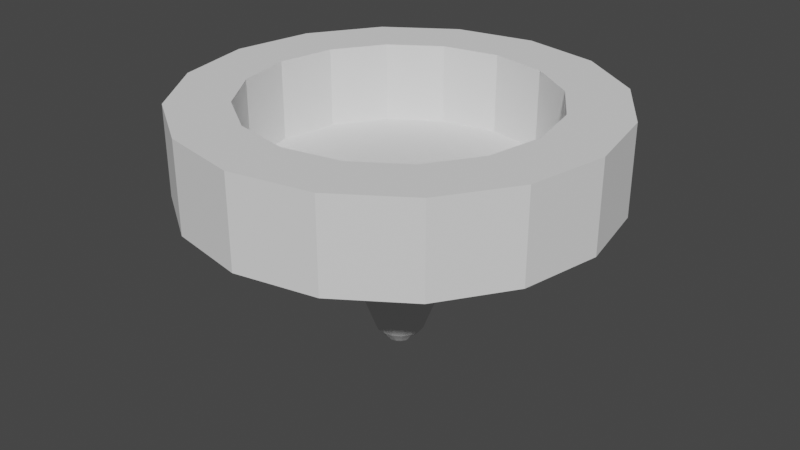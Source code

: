 # Source: playerTop.blend  (saved by Blender 2.91.10; exported with 4.5.12 LTS)
import bpy
from mathutils import Matrix  # noqa: F401  (used for matrix-valued properties, if any)

bpy.ops.wm.read_factory_settings(use_empty=True)
scene = bpy.context.scene
scene.name = 'Scene'

# ---- collections
col_collection = bpy.data.collections.new('Collection'); scene.collection.children.link(col_collection)

# ---- world
world_world = bpy.data.worlds.new('World'); scene.world = world_world
world_world.use_nodes = True; world_world.node_tree.nodes.clear()
_N = world_world.node_tree.nodes; _L = world_world.node_tree.links
n0 = _N.new('ShaderNodeOutputWorld'); n0.name = 'World Output'; n0.location = (300, 300)
n1 = _N.new('ShaderNodeBackground'); n1.name = 'Background'; n1.location = (10, 300)
n1.inputs[0].default_value = (0.05088, 0.05088, 0.05088, 1.0)
_L.new(n1.outputs[0], n0.inputs[0])
n0.is_active_output = True
world_world.color = (0.05088, 0.05088, 0.05088)
world_world.use_sun_shadow = False
world_world.sun_shadow_jitter_overblur = 0.0

# ---- meshes
me_circle = bpy.data.meshes.new('Circle')
me_circle.from_pydata([(-4.887e-08, 0.03834, -0.3459), (-0.01467, 0.03542, -0.3459), (-0.02711, 0.02711, -0.3459), (-0.03542, 0.01467, -0.3459), (-0.03834, -5.685e-11, -0.3459), (-0.03542, -0.01467, -0.3459), (-0.02711, -0.02711, -0.3459), (-0.01467, -0.03542, -0.3459), (-5.466e-08, -0.03834, -0.3459), (0.01467, -0.03542, -0.3459), (0.02711, -0.02711, -0.3459), (0.03542, -0.01467, -0.3459), (0.03834, 2.076e-09, -0.3459), (0.03542, 0.01467, -0.3459), (0.02711, 0.02711, -0.3459), (0.01467, 0.03542, -0.3459), (-5.309e-08, 0.0, -0.3677), (0.0, 0.6, 0.1137), (-0.2296, 0.5543, 0.1137), (-0.4243, 0.4243, 0.1137), (-0.5543, 0.2296, 0.1137), (-0.6, -2.623e-08, 0.1137), (-0.5543, -0.2296, 0.1137), (-0.4243, -0.4243, 0.1137), (-0.2296, -0.5543, 0.1137), (-9.06e-08, -0.6, 0.1137), (0.2296, -0.5543, 0.1137), (0.4243, -0.4243, 0.1137), (0.5543, -0.2296, 0.1137), (0.6, 7.155e-09, 0.1137), (0.5543, 0.2296, 0.1137), (0.4243, 0.4243, 0.1137), (0.2296, 0.5543, 0.1137), (0.0, 0.6, 0.3704), (-0.2296, 0.5543, 0.3704), (-0.4243, 0.4243, 0.3704), (-0.5543, 0.2296, 0.3704), (-0.6, -2.623e-08, 0.3704), (-0.5543, -0.2296, 0.3704), (-0.4243, -0.4243, 0.3704), (-0.2296, -0.5543, 0.3704), (-9.06e-08, -0.6, 0.3704), (0.2296, -0.5543, 0.3704), (0.4243, -0.4243, 0.3704), (0.5543, -0.2296, 0.3704), (0.6, 7.155e-09, 0.3704), (0.5543, 0.2296, 0.3704), (0.4243, 0.4243, 0.3704), (0.2296, 0.5543, 0.3704), (-1.521e-08, 0.4281, 0.3704), (-0.1638, 0.3955, 0.3704), (-0.3027, 0.3027, 0.3704), (-0.3955, 0.1638, 0.3704), (-0.4281, -1.871e-08, 0.3704), (-0.3955, -0.1638, 0.3704), (-0.3027, -0.3027, 0.3704), (-0.1638, -0.3955, 0.3704), (-7.985e-08, -0.4281, 0.3704), (0.1638, -0.3955, 0.3704), (0.3027, -0.3027, 0.3704), (0.3955, -0.1638, 0.3704), (0.4281, 5.105e-09, 0.3704), (0.3955, 0.1638, 0.3704), (0.3027, 0.3027, 0.3704), (0.1638, 0.3955, 0.3704), (-1.521e-08, 0.4281, 0.1395), (-0.1638, 0.3955, 0.1395), (-0.3027, 0.3027, 0.1395), (-0.3955, 0.1638, 0.1395), (-0.4281, -1.871e-08, 0.1395), (-0.3955, -0.1638, 0.1395), (-0.3027, -0.3027, 0.1395), (-0.1638, -0.3955, 0.1395), (-7.985e-08, -0.4281, 0.1395), (0.1638, -0.3955, 0.1395), (0.3027, -0.3027, 0.1395), (0.3955, -0.1638, 0.1395), (0.4281, 5.105e-09, 0.1395), (0.3955, 0.1638, 0.1395), (0.3027, 0.3027, 0.1395), (0.1638, 0.3955, 0.1395), (-4.47e-08, 1.863e-09, 0.1395), (-2.789e-08, 0.2933, -0.02277), (0.1122, 0.2709, -0.02277), (0.1122, -0.2709, -0.02277), (-7.217e-08, -0.2933, -0.02277), (-0.2074, 0.2074, -0.02277), (-0.1122, 0.2709, -0.02277), (0.2074, -0.2074, -0.02277), (-0.2709, 0.1122, -0.02277), (0.2709, -0.1122, -0.02277), (-0.2933, -1.529e-08, -0.02277), (0.2933, 1.03e-09, -0.02277), (-0.2709, -0.1122, -0.02277), (0.2709, 0.1122, -0.02277), (-0.2074, -0.2074, -0.02277), (0.2074, 0.2074, -0.02277), (-0.1122, -0.2709, -0.02277), (0.02629, 0.06347, -0.3112), (-5.673e-08, -0.06869, -0.3112), (-0.02629, 0.06347, -0.3112), (-4.635e-08, 0.06869, -0.3112), (0.02629, -0.06347, -0.3112), (-0.04857, 0.04857, -0.3112), (0.04857, -0.04857, -0.3112), (-0.06347, 0.02629, -0.3112), (0.06347, -0.02629, -0.3112), (-0.06869, -3.375e-09, -0.3112), (0.06869, 4.47e-10, -0.3112), (-0.06347, -0.02629, -0.3112), (0.06347, 0.02629, -0.3112), (-0.04857, -0.04857, -0.3112), (0.04857, 0.04857, -0.3112), (-0.02629, -0.06347, -0.3112), (-4.23e-08, 0.1321, -0.1428), (0.05055, -0.122, -0.1428), (-0.0934, 0.0934, -0.1428), (0.0934, -0.0934, -0.1428), (-0.122, 0.05055, -0.1428), (0.122, -0.05055, -0.1428), (-0.1321, -6.82e-09, -0.1428), (0.1321, 5.29e-10, -0.1428), (-0.122, -0.05055, -0.1428), (0.122, 0.05055, -0.1428), (-0.0934, -0.0934, -0.1428), (0.0934, 0.0934, -0.1428), (-0.05055, -0.122, -0.1428), (0.05055, 0.122, -0.1428), (-6.224e-08, -0.1321, -0.1428), (-0.05055, 0.122, -0.1428)], [], [(0, 15, 16), (9, 8, 16), (2, 1, 16), (10, 9, 16), (3, 2, 16), (11, 10, 16), (4, 3, 16), (12, 11, 16), (5, 4, 16), (13, 12, 16), (6, 5, 16), (14, 13, 16), (7, 6, 16), (15, 14, 16), (8, 7, 16), (1, 0, 16), (83, 82, 17, 32), (85, 84, 26, 25), (87, 86, 19, 18), (84, 88, 27, 26), (86, 89, 20, 19), (88, 90, 28, 27), (89, 91, 21, 20), (90, 92, 29, 28), (91, 93, 22, 21), (92, 94, 30, 29), (93, 95, 23, 22), (94, 96, 31, 30), (95, 97, 24, 23), (96, 83, 32, 31), (97, 85, 25, 24), (82, 87, 18, 17), (30, 31, 47, 46), (23, 24, 40, 39), (31, 32, 48, 47), (24, 25, 41, 40), (17, 18, 34, 33), (32, 17, 33, 48), (25, 26, 42, 41), (18, 19, 35, 34), (26, 27, 43, 42), (19, 20, 36, 35), (27, 28, 44, 43), (20, 21, 37, 36), (28, 29, 45, 44), (21, 22, 38, 37), (29, 30, 46, 45), (22, 23, 39, 38), (36, 37, 53, 52), (44, 45, 61, 60), (37, 38, 54, 53), (45, 46, 62, 61), (38, 39, 55, 54), (46, 47, 63, 62), (39, 40, 56, 55), (47, 48, 64, 63), (40, 41, 57, 56), (33, 34, 50, 49), (48, 33, 49, 64), (41, 42, 58, 57), (34, 35, 51, 50), (42, 43, 59, 58), (35, 36, 52, 51), (43, 44, 60, 59), (57, 58, 74, 73), (50, 51, 67, 66), (58, 59, 75, 74), (51, 52, 68, 67), (59, 60, 76, 75), (52, 53, 69, 68), (60, 61, 77, 76), (53, 54, 70, 69), (61, 62, 78, 77), (54, 55, 71, 70), (62, 63, 79, 78), (55, 56, 72, 71), (63, 64, 80, 79), (56, 57, 73, 72), (49, 50, 66, 65), (64, 49, 65, 80), (78, 79, 81), (71, 72, 81), (79, 80, 81), (72, 73, 81), (65, 66, 81), (80, 65, 81), (73, 74, 81), (66, 67, 81), (74, 75, 81), (67, 68, 81), (75, 76, 81), (68, 69, 81), (76, 77, 81), (69, 70, 81), (77, 78, 81), (70, 71, 81), (114, 129, 87, 82), (126, 128, 85, 97), (125, 127, 83, 96), (124, 126, 97, 95), (123, 125, 96, 94), (122, 124, 95, 93), (121, 123, 94, 92), (120, 122, 93, 91), (119, 121, 92, 90), (118, 120, 91, 89), (117, 119, 90, 88), (116, 118, 89, 86), (115, 117, 88, 84), (129, 116, 86, 87), (128, 115, 84, 85), (127, 114, 82, 83), (15, 0, 101, 98), (8, 9, 102, 99), (1, 2, 103, 100), (9, 10, 104, 102), (2, 3, 105, 103), (10, 11, 106, 104), (3, 4, 107, 105), (11, 12, 108, 106), (4, 5, 109, 107), (12, 13, 110, 108), (5, 6, 111, 109), (13, 14, 112, 110), (6, 7, 113, 111), (14, 15, 98, 112), (7, 8, 99, 113), (0, 1, 100, 101), (98, 101, 114, 127), (99, 102, 115, 128), (100, 103, 116, 129), (102, 104, 117, 115), (103, 105, 118, 116), (104, 106, 119, 117), (105, 107, 120, 118), (106, 108, 121, 119), (107, 109, 122, 120), (108, 110, 123, 121), (109, 111, 124, 122), (110, 112, 125, 123), (111, 113, 126, 124), (112, 98, 127, 125), (113, 99, 128, 126), (101, 100, 129, 114)])
_uv = me_circle.uv_layers.new(name='UVMap')
_uv.uv.foreach_set('vector', [0.0, 0.0, 0.0, 0.0, 0.0, 0.0, 0.0, 0.0, 0.0, 0.0, 0.0, 0.0, 0.0, 0.0, 0.0, 0.0, 0.0, 0.0, 0.0, 0.0, 0.0, 0.0, 0.0, 0.0, 0.0, 0.0, 0.0, 0.0, 0.0, 0.0, 0.0, 0.0, 0.0, 0.0, 0.0, 0.0, 0.0, 0.0, 0.0, 0.0, 0.0, 0.0, 0.0, 0.0, 0.0, 0.0, 0.0, 0.0, 0.0, 0.0, 0.0, 0.0, 0.0, 0.0, 0.0, 0.0, 0.0, 0.0, 0.0, 0.0, 0.0, 0.0, 0.0, 0.0, 0.0, 0.0, 0.0, 0.0, 0.0, 0.0, 0.0, 0.0, 0.0, 0.0, 0.0, 0.0, 0.0, 0.0, 0.0, 0.0, 0.0, 0.0, 0.0, 0.0, 0.0, 0.0, 0.0, 0.0, 0.0, 0.0, 0.0, 0.0, 0.0, 0.0, 0.0, 0.0, 0.0, 0.0, 0.0, 0.0, 0.0, 0.0, 0.0, 0.0, 0.0, 0.0, 0.0, 0.0, 0.0, 0.0, 0.0, 0.0, 0.0, 0.0, 0.0, 0.0, 0.0, 0.0, 0.0, 0.0, 0.0, 0.0, 0.0, 0.0, 0.0, 0.0, 0.0, 0.0, 0.0, 0.0, 0.0, 0.0, 0.0, 0.0, 0.0, 0.0, 0.0, 0.0, 0.0, 0.0, 0.0, 0.0, 0.0, 0.0, 0.0, 0.0, 0.0, 0.0, 0.0, 0.0, 0.0, 0.0, 0.0, 0.0, 0.0, 0.0, 0.0, 0.0, 0.0, 0.0, 0.0, 0.0, 0.0, 0.0, 0.0, 0.0, 0.0, 0.0, 0.0, 0.0, 0.0, 0.0, 0.0, 0.0, 0.0, 0.0, 0.0, 0.0, 0.0, 0.0, 0.0, 0.0, 0.0, 0.0, 0.0, 0.0, 0.0, 0.0, 0.0, 0.0, 0.0, 0.0, 0.0, 0.0, 0.0, 0.0, 0.0, 0.0, 0.0, 0.0, 0.0, 0.0, 0.0, 0.0, 0.0, 0.0, 0.0, 0.0, 0.0, 0.0, 0.0, 0.0, 0.0, 0.0, 0.0, 0.0, 0.0, 0.0, 0.0, 0.0, 0.0, 0.0, 0.0, 0.0, 0.0, 0.0, 0.0, 0.0, 0.0, 0.0, 0.0, 0.0, 0.0, 0.0, 0.0, 0.0, 0.0, 0.0, 0.0, 0.0, 0.0, 0.0, 0.0, 0.0, 0.0, 0.0, 0.0, 0.0, 0.0, 0.0, 0.0, 0.0, 0.0, 0.0, 0.0, 0.0, 0.0, 0.0, 0.0, 0.0, 0.0, 0.0, 0.0, 0.0, 0.0, 0.0, 0.0, 0.0, 0.0, 0.0, 0.0, 0.0, 0.0, 0.0, 0.0, 0.0, 0.0, 0.0, 0.0, 0.0, 0.0, 0.0, 0.0, 0.0, 0.0, 0.0, 0.0, 0.0, 0.0, 0.0, 0.0, 0.0, 0.0, 0.0, 0.0, 0.0, 0.0, 0.0, 0.0, 0.0, 0.0, 0.0, 0.0, 0.0, 0.0, 0.0, 0.0, 0.0, 0.0, 0.0, 0.0, 0.0, 0.0, 0.0, 0.0, 0.0, 0.0, 0.0, 0.0, 0.0, 0.0, 0.0, 0.0, 0.0, 0.0, 0.0, 0.0, 0.0, 0.0, 0.0, 0.0, 0.0, 0.0, 0.0, 0.0, 0.0, 0.0, 0.0, 0.0, 0.0, 0.0, 0.0, 0.0, 0.0, 0.0, 0.0, 0.0, 0.0, 0.0, 0.0, 0.0, 0.0, 0.0, 0.0, 0.0, 0.0, 0.0, 0.0, 0.0, 0.0, 0.0, 0.0, 0.0, 0.0, 0.0, 0.0, 0.0, 0.0, 0.0, 0.0, 0.0, 0.0, 0.0, 0.0, 0.0, 0.0, 0.0, 0.0, 0.0, 0.0, 0.0, 0.0, 0.0, 0.0, 0.0, 0.0, 0.0, 0.0, 0.0, 0.0, 0.0, 0.0, 0.0, 0.0, 0.0, 0.0, 0.0, 0.0, 0.0, 0.0, 0.0, 0.0, 0.0, 0.0, 0.0, 0.0, 0.0, 0.0, 0.0, 0.0, 0.0, 0.0, 0.0, 0.0, 0.0, 0.0, 0.0, 0.0, 0.0, 0.0, 0.0, 0.0, 0.0, 0.0, 0.0, 0.0, 0.0, 0.0, 0.0, 0.0, 0.0, 0.0, 0.0, 0.0, 0.0, 0.0, 0.0, 0.0, 0.0, 0.0, 0.0, 0.0, 0.0, 0.0, 0.0, 0.0, 0.0, 0.0, 0.0, 0.0, 0.0, 0.0, 0.0, 0.0, 0.0, 0.0, 0.0, 0.0, 0.0, 0.0, 0.0, 0.0, 0.0, 0.0, 0.0, 0.0, 0.0, 0.0, 0.0, 0.0, 0.0, 0.0, 0.0, 0.0, 0.0, 0.0, 0.0, 0.0, 0.0, 0.0, 0.0, 0.0, 0.0, 0.0, 0.0, 0.0, 0.0, 0.0, 0.0, 0.0, 0.0, 0.0, 0.0, 0.0, 0.0, 0.0, 0.0, 0.0, 0.0, 0.0, 0.0, 0.0, 0.0, 0.0, 0.0, 0.0, 0.0, 0.0, 0.0, 0.0, 0.0, 0.0, 0.0, 0.0, 0.0, 0.0, 0.0, 0.0, 0.0, 0.0, 0.0, 0.0, 0.0, 0.0, 0.0, 0.0, 0.0, 0.0, 0.0, 0.0, 0.0, 0.0, 0.0, 0.0, 0.0, 0.0, 0.0, 0.0, 0.0, 0.0, 0.0, 0.0, 0.0, 0.0, 0.0, 0.0, 0.0, 0.0, 0.0, 0.0, 0.0, 0.0, 0.0, 0.0, 0.0, 0.0, 0.0, 0.0, 0.0, 0.0, 0.0, 0.0, 0.0, 0.0, 0.0, 0.0, 0.0, 0.0, 0.0, 0.0, 0.0, 0.0, 0.0, 0.0, 0.0, 0.0, 0.0, 0.0, 0.0, 0.0, 0.0, 0.0, 0.0, 0.0, 0.0, 0.0, 0.0, 0.0, 0.0, 0.0, 0.0, 0.0, 0.0, 0.0, 0.0, 0.0, 0.0, 0.0, 0.0, 0.0, 0.0, 0.0, 0.0, 0.0, 0.0, 0.0, 0.0, 0.0, 0.0, 0.0, 0.0, 0.0, 0.0, 0.0, 0.0, 0.0, 0.0, 0.0, 0.0, 0.0, 0.0, 0.0, 0.0, 0.0, 0.0, 0.0, 0.0, 0.0, 0.0, 0.0, 0.0, 0.0, 0.0, 0.0, 0.0, 0.0, 0.0, 0.0, 0.0, 0.0, 0.0, 0.0, 0.0, 0.0, 0.0, 0.0, 0.0, 0.0, 0.0, 0.0, 0.0, 0.0, 0.0, 0.0, 0.0, 0.0, 0.0, 0.0, 0.0, 0.0, 0.0, 0.0, 0.0, 0.0, 0.0, 0.0, 0.0, 0.0, 0.0, 0.0, 0.0, 0.0, 0.0, 0.0, 0.0, 0.0, 0.0, 0.0, 0.0, 0.0, 0.0, 0.0, 0.0, 0.0, 0.0, 0.0, 0.0, 0.0, 0.0, 0.0, 0.0, 0.0, 0.0, 0.0, 0.0, 0.0, 0.0, 0.0, 0.0, 0.0, 0.0, 0.0, 0.0, 0.0, 0.0, 0.0, 0.0, 0.0, 0.0, 0.0, 0.0, 0.0, 0.0, 0.0, 0.0, 0.0, 0.0, 0.0, 0.0, 0.0, 0.0, 0.0, 0.0, 0.0, 0.0, 0.0, 0.0, 0.0, 0.0, 0.0, 0.0, 0.0, 0.0, 0.0, 0.0, 0.0, 0.0, 0.0, 0.0, 0.0, 0.0, 0.0, 0.0, 0.0, 0.0, 0.0, 0.0, 0.0, 0.0, 0.0, 0.0, 0.0, 0.0, 0.0, 0.0, 0.0, 0.0, 0.0, 0.0, 0.0, 0.0, 0.0, 0.0, 0.0, 0.0, 0.0, 0.0, 0.0, 0.0, 0.0, 0.0, 0.0, 0.0, 0.0, 0.0, 0.0, 0.0, 0.0, 0.0, 0.0, 0.0, 0.0, 0.0, 0.0, 0.0, 0.0, 0.0, 0.0, 0.0, 0.0, 0.0, 0.0, 0.0, 0.0, 0.0, 0.0, 0.0, 0.0, 0.0, 0.0, 0.0, 0.0, 0.0, 0.0, 0.0, 0.0, 0.0, 0.0, 0.0, 0.0, 0.0, 0.0, 0.0, 0.0, 0.0, 0.0, 0.0, 0.0, 0.0, 0.0, 0.0, 0.0, 0.0, 0.0, 0.0, 0.0, 0.0, 0.0, 0.0, 0.0, 0.0, 0.0, 0.0, 0.0, 0.0, 0.0, 0.0, 0.0, 0.0, 0.0, 0.0, 0.0, 0.0, 0.0, 0.0, 0.0, 0.0, 0.0, 0.0, 0.0, 0.0, 0.0, 0.0, 0.0, 0.0, 0.0, 0.0, 0.0, 0.0, 0.0, 0.0, 0.0, 0.0, 0.0, 0.0, 0.0, 0.0, 0.0, 0.0, 0.0, 0.0, 0.0, 0.0, 0.0, 0.0, 0.0, 0.0, 0.0, 0.0, 0.0, 0.0, 0.0, 0.0, 0.0, 0.0, 0.0, 0.0, 0.0, 0.0, 0.0, 0.0, 0.0, 0.0, 0.0, 0.0, 0.0, 0.0, 0.0, 0.0, 0.0, 0.0, 0.0, 0.0, 0.0, 0.0, 0.0, 0.0, 0.0, 0.0, 0.0, 0.0, 0.0, 0.0, 0.0, 0.0, 0.0, 0.0, 0.0, 0.0, 0.0, 0.0, 0.0, 0.0, 0.0, 0.0, 0.0, 0.0, 0.0, 0.0, 0.0, 0.0, 0.0, 0.0, 0.0, 0.0, 0.0, 0.0, 0.0, 0.0, 0.0, 0.0, 0.0, 0.0, 0.0, 0.0, 0.0, 0.0, 0.0, 0.0, 0.0, 0.0, 0.0, 0.0, 0.0, 0.0, 0.0, 0.0, 0.0, 0.0, 0.0, 0.0, 0.0, 0.0, 0.0, 0.0, 0.0, 0.0, 0.0, 0.0, 0.0, 0.0, 0.0, 0.0, 0.0, 0.0, 0.0, 0.0, 0.0, 0.0, 0.0, 0.0, 0.0, 0.0, 0.0, 0.0, 0.0, 0.0, 0.0, 0.0, 0.0, 0.0, 0.0, 0.0, 0.0, 0.0, 0.0, 0.0, 0.0, 0.0, 0.0, 0.0, 0.0, 0.0, 0.0, 0.0, 0.0, 0.0, 0.0, 0.0, 0.0, 0.0, 0.0, 0.0, 0.0, 0.0, 0.0, 0.0, 0.0, 0.0, 0.0, 0.0, 0.0, 0.0, 0.0, 0.0, 0.0, 0.0, 0.0, 0.0, 0.0, 0.0, 0.0, 0.0, 0.0, 0.0, 0.0, 0.0, 0.0, 0.0, 0.0, 0.0, 0.0, 0.0, 0.0, 0.0, 0.0, 0.0, 0.0, 0.0, 0.0, 0.0, 0.0, 0.0, 0.0, 0.0, 0.0, 0.0, 0.0, 0.0, 0.0, 0.0, 0.0, 0.0, 0.0, 0.0, 0.0, 0.0, 0.0, 0.0, 0.0, 0.0, 0.0, 0.0, 0.0, 0.0, 0.0, 0.0, 0.0, 0.0, 0.0, 0.0, 0.0, 0.0, 0.0, 0.0, 0.0, 0.0, 0.0])
me_circle.use_remesh_fix_poles = True
me_circle.use_remesh_preserve_attributes = False
me_circle.use_mirror_vertex_groups = False
me_circle.update()

# ---- objects
ob_circle = bpy.data.objects.new('Circle', me_circle)

# ---- transforms, parenting, visibility, modifiers, constraints
ob_circle.location = (0.0, 0.0, 0.6014)
ob_circle.scale = (1.633, 1.633, 1.633)
ob_circle.lineart.crease_threshold = 0.0

# ---- collection membership
col_collection.objects.link(ob_circle)

# ---- scene / render settings (as saved in the file)
scene.frame_start = 1; scene.frame_end = 250; scene.frame_set(1)
scene.render.engine = 'BLENDER_EEVEE_NEXT'
scene.cycles.use_denoising = False
scene.cycles.samples = 128
scene.cycles.sampling_pattern = 'TABULATED_SOBOL'
scene.cycles.use_adaptive_sampling = False
scene.cycles.use_light_tree = False
scene.view_settings.view_transform = 'Filmic'
bpy.context.view_layer.update()

# ---- added for rendering (the .blend has no active camera and no usable light): camera, sun
cam_auto = bpy.data.cameras.new('AutoCamera')
cam_auto.lens = 50.0
cam_auto.sensor_width = 36.0
cam_auto.clip_end = 1000.0
ob_auto_camera = bpy.data.objects.new('AutoCamera', cam_auto)
scene.collection.objects.link(ob_auto_camera)
ob_auto_camera.location = (2.79574, -3.35489, 2.84015)
ob_auto_camera.rotation_euler = (1.09748, -7.21219e-08, 0.694738)
scene.camera = ob_auto_camera
light_auto_sun = bpy.data.lights.new('AutoSun', 'SUN')
light_auto_sun.energy = 3.0
light_auto_sun.angle = 0.0523599
ob_auto_sun = bpy.data.objects.new('AutoSun', light_auto_sun)
scene.collection.objects.link(ob_auto_sun)
ob_auto_sun.rotation_euler = (0.872665, 0.174533, 0.523599)
bpy.context.view_layer.update()

